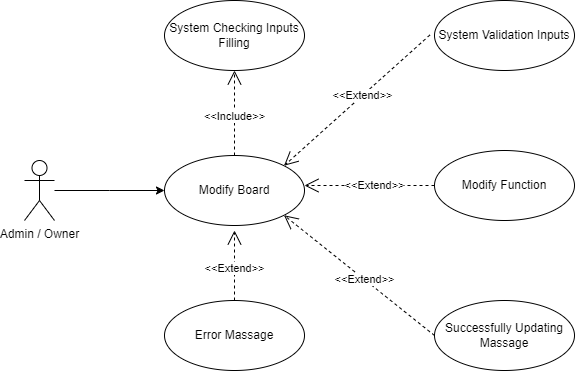

The diagram above was exported from draw.io. Its source (the exported page's mxGraphModel, read from the mxfile embedded in the PNG):
<mxGraphModel dx="866" dy="458" grid="0" gridSize="10" guides="1" tooltips="1" connect="1" arrows="1" fold="1" page="1" pageScale="1" pageWidth="850" pageHeight="1100" background="none" math="0" shadow="0">
  <root>
    <mxCell id="wXXWKWgoB28MezlKltbF-0" />
    <mxCell id="wXXWKWgoB28MezlKltbF-1" parent="wXXWKWgoB28MezlKltbF-0" />
    <mxCell id="wXXWKWgoB28MezlKltbF-2" style="edgeStyle=orthogonalEdgeStyle;rounded=0;orthogonalLoop=1;jettySize=auto;html=1;entryX=0;entryY=0.5;entryDx=0;entryDy=0;" parent="wXXWKWgoB28MezlKltbF-1" source="wXXWKWgoB28MezlKltbF-3" edge="1">
      <mxGeometry relative="1" as="geometry">
        <mxPoint x="210" y="270" as="targetPoint" />
      </mxGeometry>
    </mxCell>
    <mxCell id="wXXWKWgoB28MezlKltbF-3" value="Admin / Owner" style="shape=umlActor;verticalLabelPosition=bottom;verticalAlign=top;html=1;" parent="wXXWKWgoB28MezlKltbF-1" vertex="1">
      <mxGeometry x="70" y="240" width="30" height="60" as="geometry" />
    </mxCell>
    <mxCell id="wXXWKWgoB28MezlKltbF-4" value="Modify Board" style="ellipse;whiteSpace=wrap;html=1;" parent="wXXWKWgoB28MezlKltbF-1" vertex="1">
      <mxGeometry x="210" y="235" width="140" height="70" as="geometry" />
    </mxCell>
    <mxCell id="wXXWKWgoB28MezlKltbF-5" value="Successfully Updating Massage" style="ellipse;whiteSpace=wrap;html=1;" parent="wXXWKWgoB28MezlKltbF-1" vertex="1">
      <mxGeometry x="480" y="380" width="140" height="70" as="geometry" />
    </mxCell>
    <mxCell id="wXXWKWgoB28MezlKltbF-6" value="Error Massage" style="ellipse;whiteSpace=wrap;html=1;" parent="wXXWKWgoB28MezlKltbF-1" vertex="1">
      <mxGeometry x="210" y="380" width="140" height="70" as="geometry" />
    </mxCell>
    <mxCell id="wXXWKWgoB28MezlKltbF-7" value="System Validation Inputs" style="ellipse;whiteSpace=wrap;html=1;" parent="wXXWKWgoB28MezlKltbF-1" vertex="1">
      <mxGeometry x="480" y="80" width="140" height="70" as="geometry" />
    </mxCell>
    <mxCell id="wXXWKWgoB28MezlKltbF-8" value="System Checking Inputs Filling" style="ellipse;whiteSpace=wrap;html=1;" parent="wXXWKWgoB28MezlKltbF-1" vertex="1">
      <mxGeometry x="210" y="80" width="140" height="70" as="geometry" />
    </mxCell>
    <mxCell id="wXXWKWgoB28MezlKltbF-9" value="Modify Function" style="ellipse;whiteSpace=wrap;html=1;" parent="wXXWKWgoB28MezlKltbF-1" vertex="1">
      <mxGeometry x="480" y="230" width="140" height="70" as="geometry" />
    </mxCell>
    <mxCell id="wXXWKWgoB28MezlKltbF-10" value="&amp;lt;&amp;lt;Include&amp;gt;&amp;gt;" style="endArrow=open;endSize=12;dashed=1;html=1;rounded=0;entryX=0.5;entryY=1;entryDx=0;entryDy=0;exitX=0.5;exitY=0;exitDx=0;exitDy=0;" parent="wXXWKWgoB28MezlKltbF-1" source="wXXWKWgoB28MezlKltbF-4" target="wXXWKWgoB28MezlKltbF-8" edge="1">
      <mxGeometry x="-0.0769" width="160" relative="1" as="geometry">
        <mxPoint x="430" y="170" as="sourcePoint" />
        <mxPoint x="270" y="170" as="targetPoint" />
        <mxPoint as="offset" />
      </mxGeometry>
    </mxCell>
    <mxCell id="wXXWKWgoB28MezlKltbF-11" value="&amp;lt;&amp;lt;Extend&amp;gt;&amp;gt;" style="endArrow=open;endSize=12;dashed=1;html=1;rounded=0;entryX=1;entryY=0;entryDx=0;entryDy=0;exitX=-0.033;exitY=0.493;exitDx=0;exitDy=0;exitPerimeter=0;" parent="wXXWKWgoB28MezlKltbF-1" source="wXXWKWgoB28MezlKltbF-7" target="wXXWKWgoB28MezlKltbF-4" edge="1">
      <mxGeometry x="-0.0769" width="160" relative="1" as="geometry">
        <mxPoint x="350" y="355" as="sourcePoint" />
        <mxPoint x="350" y="270" as="targetPoint" />
        <mxPoint as="offset" />
      </mxGeometry>
    </mxCell>
    <mxCell id="wXXWKWgoB28MezlKltbF-12" value="&amp;lt;&amp;lt;Extend&amp;gt;&amp;gt;" style="endArrow=open;endSize=12;dashed=1;html=1;rounded=0;exitX=0;exitY=0.5;exitDx=0;exitDy=0;" parent="wXXWKWgoB28MezlKltbF-1" source="wXXWKWgoB28MezlKltbF-9" edge="1">
      <mxGeometry x="-0.0769" width="160" relative="1" as="geometry">
        <mxPoint x="485" y="145" as="sourcePoint" />
        <mxPoint x="350" y="265" as="targetPoint" />
        <mxPoint as="offset" />
      </mxGeometry>
    </mxCell>
    <mxCell id="wXXWKWgoB28MezlKltbF-13" value="&amp;lt;&amp;lt;Extend&amp;gt;&amp;gt;" style="endArrow=open;endSize=12;dashed=1;html=1;rounded=0;exitX=0;exitY=0.5;exitDx=0;exitDy=0;entryX=1;entryY=1;entryDx=0;entryDy=0;" parent="wXXWKWgoB28MezlKltbF-1" source="wXXWKWgoB28MezlKltbF-5" target="wXXWKWgoB28MezlKltbF-4" edge="1">
      <mxGeometry x="-0.0769" width="160" relative="1" as="geometry">
        <mxPoint x="490" y="275" as="sourcePoint" />
        <mxPoint x="360" y="275" as="targetPoint" />
        <mxPoint as="offset" />
      </mxGeometry>
    </mxCell>
    <mxCell id="wXXWKWgoB28MezlKltbF-14" value="&amp;lt;&amp;lt;Extend&amp;gt;&amp;gt;" style="endArrow=open;endSize=12;dashed=1;html=1;rounded=0;exitX=0.5;exitY=0;exitDx=0;exitDy=0;" parent="wXXWKWgoB28MezlKltbF-1" source="wXXWKWgoB28MezlKltbF-6" edge="1">
      <mxGeometry x="-0.0769" width="160" relative="1" as="geometry">
        <mxPoint x="480" y="425" as="sourcePoint" />
        <mxPoint x="280" y="310" as="targetPoint" />
        <mxPoint as="offset" />
      </mxGeometry>
    </mxCell>
  </root>
</mxGraphModel>